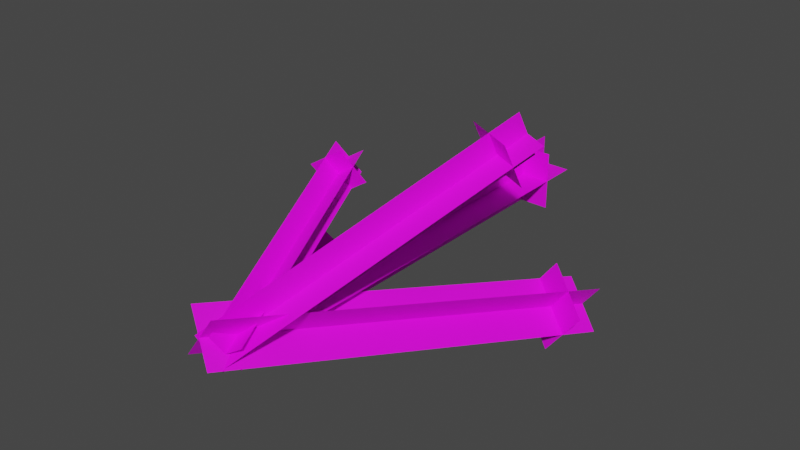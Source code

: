 # Source: fx-blast.blend  (saved by Blender 2.93.21; exported with 4.5.12 LTS)
import bpy
from mathutils import Matrix  # noqa: F401  (used for matrix-valued properties, if any)

bpy.ops.wm.read_factory_settings(use_empty=True)
scene = bpy.context.scene
scene.name = 'Scene'

# ---- collections
col_collection = bpy.data.collections.new('Collection'); scene.collection.children.link(col_collection)

# ---- images (referenced by path relative to the original .blend; pixels are not part of the script)
import os
ASSET_DIR = os.environ.get("B2B_ASSET_DIR", "")  # directory of the original .blend (textures are referenced by path, not embedded)
HERE = os.path.dirname(os.path.abspath(__file__))  # packed textures are extracted next to this script under _unpacked/

def load_image(name, relpath, width, height, colorspace="sRGB"):
    """Load a texture the original file referenced (path relative to the .blend, or extracted next to this script)."""
    p = next((c for c in (os.path.join(HERE, relpath), os.path.join(ASSET_DIR, relpath)) if relpath and os.path.exists(c)), "")
    if p:
        img = bpy.data.images.load(p, check_existing=True)
        img.name = name
    else:  # same state as the original file: an image datablock whose file is absent (Cycles renders it pink)
        img = bpy.data.images.new(name, width, height)
        img.source = "FILE"
        img.filepath = "//" + (relpath or name)
    img.colorspace_settings.name = colorspace
    return img
img_fx_blast_png = load_image('fx-blast.png', 'fx-blast.png', 1024, 1024, 'sRGB')

# ---- materials (node trees are filled in below, after node groups)
mat_blast = bpy.data.materials.new('blast')

# ---- material node trees
mat_blast.use_nodes = True; mat_blast.node_tree.nodes.clear()
_N = mat_blast.node_tree.nodes; _L = mat_blast.node_tree.links
n0 = _N.new('ShaderNodeBsdfPrincipled'); n0.name = 'Principled BSDF'; n0.location = (10, 300)
n0.distribution = 'GGX'
n0.subsurface_method = 'BURLEY'
n0.inputs[3].default_value = 1.45
n0.inputs[27].default_value = (0.0, 0.0, 0.0, 1.0)
n0.inputs[28].default_value = 1.0
n1 = _N.new('ShaderNodeOutputMaterial'); n1.name = 'Material Output'; n1.location = (300, 300)
n2 = _N.new('ShaderNodeTexImage'); n2.name = 'Image Texture'; n2.location = (-280, 280)
n2.image = img_fx_blast_png
_L.new(n0.outputs[0], n1.inputs[0])
_L.new(n2.outputs[0], n0.inputs[0])
n1.is_active_output = True

# ---- world
world_world = bpy.data.worlds.new('World'); scene.world = world_world
world_world.use_nodes = True; world_world.node_tree.nodes.clear()
_N = world_world.node_tree.nodes; _L = world_world.node_tree.links
n0 = _N.new('ShaderNodeOutputWorld'); n0.name = 'World Output'; n0.location = (300, 300)
n1 = _N.new('ShaderNodeBackground'); n1.name = 'Background'; n1.location = (10, 300)
n1.inputs[0].default_value = (0.05088, 0.05088, 0.05088, 1.0)
_L.new(n1.outputs[0], n0.inputs[0])
n0.is_active_output = True
world_world.color = (0.05088, 0.05088, 0.05088)
world_world.use_sun_shadow = False
world_world.sun_shadow_jitter_overblur = 0.0

# ---- meshes
me_fx_blast = bpy.data.meshes.new('fx-blast')
me_fx_blast.from_pydata([(0.0, 0.07291, 0.04197), (0.0, 0.07291, -0.04197), (0.0, 0.6164, 0.04197), (0.0, 0.6164, -0.04197), (0.04218, 0.5626, 0.04218), (0.04218, 0.5626, -0.04218), (-0.04218, 0.5626, 0.04218), (-0.04218, 0.5626, -0.04218), (0.04197, 0.07291, 0.0), (-0.04197, 0.07291, 0.0), (0.04197, 0.6164, 0.0), (-0.04197, 0.6164, 0.0), (-0.01755, -0.04608, 0.01419), (-0.01107, -0.0165, -0.04731), (0.1488, 0.3177, 0.2067), (0.1552, 0.3473, 0.1452), (0.1641, 0.2686, 0.1849), (0.1706, 0.2983, 0.1231), (0.1005, 0.2946, 0.1907), (0.107, 0.3243, 0.1289), (0.01731, -0.04422, -0.01944), (-0.04592, -0.01837, -0.01367), (0.1836, 0.3195, 0.173), (0.1204, 0.3454, 0.1788), (-0.0306, 0.01194, 0.01387), (0.007877, 0.02698, -0.02194), (-0.2063, 0.3129, -0.04853), (-0.1678, 0.3279, -0.08434), (-0.1751, 0.2954, -0.02207), (-0.1364, 0.3105, -0.05807), (-0.203, 0.2707, -0.06245), (-0.1643, 0.2858, -0.09844), (0.002533, 0.03174, 0.01605), (-0.02526, 0.00718, -0.02412), (-0.1732, 0.3327, -0.04635), (-0.201, 0.3081, -0.08652), (-0.04616, -0.0247, 0.03342), (0.0141, -0.05874, -0.01443), (0.145, 0.4728, -0.07981), (0.2053, 0.4388, -0.1277), (0.1514, 0.4215, -0.03483), (0.212, 0.3873, -0.08293), (0.1004, 0.4258, -0.1021), (0.161, 0.3916, -0.1502), (0.009358, -0.04385, 0.04298), (-0.04142, -0.03959, -0.02399), (0.2005, 0.4537, -0.07026), (0.1497, 0.4579, -0.1372), (-0.003079, -0.03846, 0.01364), (0.02157, -0.017, -0.03034), (-0.111, 0.2852, 0.1111), (-0.08635, 0.3066, 0.06711), (-0.07726, 0.2564, 0.1161), (-0.05248, 0.278, 0.07194), (-0.1235, 0.2497, 0.08697), (-0.09872, 0.2713, 0.04278), (0.03225, -0.02442, 0.006157), (-0.01376, -0.03103, -0.02286), (-0.07567, 0.2992, 0.1036), (-0.1217, 0.2926, 0.0746)], [], [(0, 1, 3, 2), (4, 5, 7, 6), (8, 9, 11, 10), (12, 13, 15, 14), (16, 17, 19, 18), (20, 21, 23, 22), (24, 25, 27, 26), (28, 29, 31, 30), (32, 33, 35, 34), (36, 37, 39, 38), (40, 41, 43, 42), (44, 45, 47, 46), (48, 49, 51, 50), (52, 53, 55, 54), (56, 57, 59, 58)])
_uv = me_fx_blast.uv_layers.new(name='UVMap')
_uv.uv.foreach_set('vector', [0.005417, 0.8912, 0.005417, 0.1088, 0.7879, 0.1088, 0.7879, 0.8912, 0.822, 0.7965, 0.822, 0.2035, 0.9703, 0.2035, 0.9703, 0.7965, 0.005417, 0.8912, 0.005417, 0.1088, 0.7879, 0.1088, 0.7879, 0.8912, 0.005417, 0.8912, 0.005417, 0.1088, 0.7879, 0.1088, 0.7879, 0.8912, 0.822, 0.7965, 0.822, 0.2035, 0.9703, 0.2035, 0.9703, 0.7965, 0.005417, 0.8912, 0.005417, 0.1088, 0.7879, 0.1088, 0.7879, 0.8912, 0.005417, 0.8912, 0.005417, 0.1088, 0.7879, 0.1088, 0.7879, 0.8912, 0.822, 0.7965, 0.822, 0.2035, 0.9703, 0.2035, 0.9703, 0.7965, 0.005417, 0.8912, 0.005417, 0.1088, 0.7879, 0.1088, 0.7879, 0.8912, 0.005417, 0.8912, 0.005417, 0.1088, 0.7879, 0.1088, 0.7879, 0.8912, 0.822, 0.7965, 0.822, 0.2035, 0.9703, 0.2035, 0.9703, 0.7965, 0.005417, 0.8912, 0.005417, 0.1088, 0.7879, 0.1088, 0.7879, 0.8912, 0.005417, 0.8912, 0.005417, 0.1088, 0.7879, 0.1088, 0.7879, 0.8912, 0.822, 0.7965, 0.822, 0.2035, 0.9703, 0.2035, 0.9703, 0.7965, 0.005417, 0.8912, 0.005417, 0.1088, 0.7879, 0.1088, 0.7879, 0.8912])
me_fx_blast.materials.append(mat_blast)
me_fx_blast.use_remesh_fix_poles = True
me_fx_blast.use_remesh_preserve_attributes = False
me_fx_blast.update()

# ---- objects
ob_fx_blast = bpy.data.objects.new('fx-blast', me_fx_blast)

# ---- transforms, parenting, visibility, modifiers, constraints
ob_fx_blast.location = (0.0, 0.0, 0.0)

# ---- collection membership
col_collection.objects.link(ob_fx_blast)

# ---- scene / render settings (as saved in the file)
scene.frame_start = 0; scene.frame_end = 250; scene.frame_set(1)
scene.render.engine = 'CYCLES'
scene.render.fps = 30
scene.cycles.use_denoising = False
scene.cycles.samples = 128
scene.cycles.sampling_pattern = 'TABULATED_SOBOL'
scene.cycles.use_adaptive_sampling = False
scene.cycles.use_light_tree = False
scene.view_settings.view_transform = 'Filmic'
bpy.context.view_layer.update()

# ---- added for rendering (the .blend has no active camera and no usable light): camera, sun
cam_auto = bpy.data.cameras.new('AutoCamera')
cam_auto.lens = 50.0
cam_auto.sensor_width = 36.0
cam_auto.clip_end = 1000.0
ob_auto_camera = bpy.data.objects.new('AutoCamera', cam_auto)
scene.collection.objects.link(ob_auto_camera)
ob_auto_camera.location = (0.808446, -0.687919, 0.672699)
ob_auto_camera.rotation_euler = (1.09748, -7.21219e-08, 0.694738)
scene.camera = ob_auto_camera
light_auto_sun = bpy.data.lights.new('AutoSun', 'SUN')
light_auto_sun.energy = 3.0
light_auto_sun.angle = 0.0523599
ob_auto_sun = bpy.data.objects.new('AutoSun', light_auto_sun)
scene.collection.objects.link(ob_auto_sun)
ob_auto_sun.rotation_euler = (0.872665, 0.174533, 0.523599)
bpy.context.view_layer.update()

